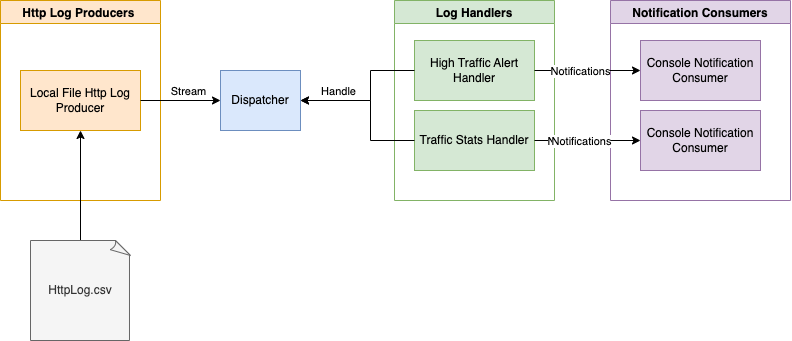

The diagram above was exported from draw.io. Its source (the exported page's mxGraphModel, read from the mxfile embedded in the PNG):
<mxGraphModel dx="1051" dy="682" grid="1" gridSize="10" guides="1" tooltips="1" connect="1" arrows="1" fold="1" page="1" pageScale="1" pageWidth="827" pageHeight="1169" math="0" shadow="0">
  <root>
    <mxCell id="0" />
    <mxCell id="1" parent="0" />
    <mxCell id="FHY78hDPMt0dR9ivXCBr-1" value="Http Log Producers " style="swimlane;fillColor=#ffe6cc;strokeColor=#d79b00;" vertex="1" parent="1">
      <mxGeometry x="20" y="160" width="160" height="200" as="geometry" />
    </mxCell>
    <mxCell id="FHY78hDPMt0dR9ivXCBr-5" value="Local File Http Log Producer" style="rounded=0;whiteSpace=wrap;html=1;fillColor=#ffe6cc;strokeColor=#d79b00;" vertex="1" parent="FHY78hDPMt0dR9ivXCBr-1">
      <mxGeometry x="20" y="70" width="120" height="60" as="geometry" />
    </mxCell>
    <mxCell id="FHY78hDPMt0dR9ivXCBr-2" value="Log Handlers" style="swimlane;fillColor=#d5e8d4;strokeColor=#82b366;" vertex="1" parent="1">
      <mxGeometry x="414" y="160" width="160" height="200" as="geometry" />
    </mxCell>
    <mxCell id="FHY78hDPMt0dR9ivXCBr-6" value="High Traffic Alert Handler" style="rounded=0;whiteSpace=wrap;html=1;fillColor=#d5e8d4;strokeColor=#82b366;" vertex="1" parent="FHY78hDPMt0dR9ivXCBr-2">
      <mxGeometry x="20" y="40" width="120" height="60" as="geometry" />
    </mxCell>
    <mxCell id="FHY78hDPMt0dR9ivXCBr-7" value="Traffic Stats Handler" style="rounded=0;whiteSpace=wrap;html=1;fillColor=#d5e8d4;strokeColor=#82b366;" vertex="1" parent="FHY78hDPMt0dR9ivXCBr-2">
      <mxGeometry x="20" y="110" width="120" height="60" as="geometry" />
    </mxCell>
    <mxCell id="FHY78hDPMt0dR9ivXCBr-3" value="Notification Consumers" style="swimlane;fillColor=#e1d5e7;strokeColor=#9673a6;" vertex="1" parent="1">
      <mxGeometry x="630" y="160" width="180" height="200" as="geometry" />
    </mxCell>
    <mxCell id="FHY78hDPMt0dR9ivXCBr-8" value="Console Notification Consumer" style="rounded=0;whiteSpace=wrap;html=1;fillColor=#e1d5e7;strokeColor=#9673a6;" vertex="1" parent="FHY78hDPMt0dR9ivXCBr-3">
      <mxGeometry x="30" y="40" width="120" height="60" as="geometry" />
    </mxCell>
    <mxCell id="FHY78hDPMt0dR9ivXCBr-9" value="Console Notification Consumer" style="rounded=0;whiteSpace=wrap;html=1;fillColor=#e1d5e7;strokeColor=#9673a6;" vertex="1" parent="FHY78hDPMt0dR9ivXCBr-3">
      <mxGeometry x="30" y="110" width="120" height="60" as="geometry" />
    </mxCell>
    <mxCell id="FHY78hDPMt0dR9ivXCBr-10" style="edgeStyle=orthogonalEdgeStyle;rounded=0;orthogonalLoop=1;jettySize=auto;html=1;" edge="1" parent="1" source="FHY78hDPMt0dR9ivXCBr-6" target="FHY78hDPMt0dR9ivXCBr-8">
      <mxGeometry relative="1" as="geometry" />
    </mxCell>
    <mxCell id="FHY78hDPMt0dR9ivXCBr-12" value="Notifications" style="edgeLabel;html=1;align=center;verticalAlign=middle;resizable=0;points=[];" vertex="1" connectable="0" parent="FHY78hDPMt0dR9ivXCBr-10">
      <mxGeometry x="-0.0267" y="1" relative="1" as="geometry">
        <mxPoint x="-6" y="1" as="offset" />
      </mxGeometry>
    </mxCell>
    <mxCell id="FHY78hDPMt0dR9ivXCBr-11" style="edgeStyle=orthogonalEdgeStyle;rounded=0;orthogonalLoop=1;jettySize=auto;html=1;" edge="1" parent="1" source="FHY78hDPMt0dR9ivXCBr-7" target="FHY78hDPMt0dR9ivXCBr-9">
      <mxGeometry relative="1" as="geometry" />
    </mxCell>
    <mxCell id="FHY78hDPMt0dR9ivXCBr-13" value="Notifications" style="edgeLabel;html=1;align=center;verticalAlign=middle;resizable=0;points=[];" vertex="1" connectable="0" parent="FHY78hDPMt0dR9ivXCBr-11">
      <mxGeometry x="0.0133" y="2" relative="1" as="geometry">
        <mxPoint x="-11" y="2" as="offset" />
      </mxGeometry>
    </mxCell>
    <mxCell id="FHY78hDPMt0dR9ivXCBr-26" value="Notifications" style="edgeLabel;html=1;align=center;verticalAlign=middle;resizable=0;points=[];" vertex="1" connectable="0" parent="FHY78hDPMt0dR9ivXCBr-11">
      <mxGeometry x="0.0133" y="2" relative="1" as="geometry">
        <mxPoint x="-7" y="2" as="offset" />
      </mxGeometry>
    </mxCell>
    <mxCell id="FHY78hDPMt0dR9ivXCBr-15" style="edgeStyle=orthogonalEdgeStyle;rounded=0;orthogonalLoop=1;jettySize=auto;html=1;entryX=0.5;entryY=1;entryDx=0;entryDy=0;" edge="1" parent="1" source="FHY78hDPMt0dR9ivXCBr-14" target="FHY78hDPMt0dR9ivXCBr-5">
      <mxGeometry relative="1" as="geometry" />
    </mxCell>
    <mxCell id="FHY78hDPMt0dR9ivXCBr-14" value="HttpLog.csv" style="whiteSpace=wrap;html=1;shape=mxgraph.basic.document;fillColor=#f5f5f5;fontColor=#333333;strokeColor=#666666;" vertex="1" parent="1">
      <mxGeometry x="50" y="400" width="100" height="100" as="geometry" />
    </mxCell>
    <mxCell id="FHY78hDPMt0dR9ivXCBr-17" value="Dispatcher" style="rounded=0;whiteSpace=wrap;html=1;fillColor=#dae8fc;strokeColor=#6c8ebf;" vertex="1" parent="1">
      <mxGeometry x="240" y="230" width="80" height="60" as="geometry" />
    </mxCell>
    <mxCell id="FHY78hDPMt0dR9ivXCBr-22" style="edgeStyle=orthogonalEdgeStyle;rounded=0;orthogonalLoop=1;jettySize=auto;html=1;entryX=1;entryY=0.5;entryDx=0;entryDy=0;" edge="1" parent="1" source="FHY78hDPMt0dR9ivXCBr-6" target="FHY78hDPMt0dR9ivXCBr-17">
      <mxGeometry relative="1" as="geometry">
        <Array as="points">
          <mxPoint x="390" y="230" />
          <mxPoint x="390" y="260" />
        </Array>
      </mxGeometry>
    </mxCell>
    <mxCell id="FHY78hDPMt0dR9ivXCBr-31" value="Handle" style="edgeLabel;html=1;align=center;verticalAlign=middle;resizable=0;points=[];" vertex="1" connectable="0" parent="FHY78hDPMt0dR9ivXCBr-22">
      <mxGeometry x="0.4782" y="-3" relative="1" as="geometry">
        <mxPoint y="-7" as="offset" />
      </mxGeometry>
    </mxCell>
    <mxCell id="FHY78hDPMt0dR9ivXCBr-28" style="edgeStyle=orthogonalEdgeStyle;rounded=0;orthogonalLoop=1;jettySize=auto;html=1;entryX=0;entryY=0.5;entryDx=0;entryDy=0;" edge="1" parent="1" source="FHY78hDPMt0dR9ivXCBr-5" target="FHY78hDPMt0dR9ivXCBr-17">
      <mxGeometry relative="1" as="geometry" />
    </mxCell>
    <mxCell id="FHY78hDPMt0dR9ivXCBr-29" value="Stream" style="edgeLabel;html=1;align=center;verticalAlign=middle;resizable=0;points=[];" vertex="1" connectable="0" parent="FHY78hDPMt0dR9ivXCBr-28">
      <mxGeometry x="0.2776" y="-2" relative="1" as="geometry">
        <mxPoint x="-4" y="-12" as="offset" />
      </mxGeometry>
    </mxCell>
    <mxCell id="FHY78hDPMt0dR9ivXCBr-33" style="edgeStyle=orthogonalEdgeStyle;rounded=0;orthogonalLoop=1;jettySize=auto;html=1;entryX=1;entryY=0.5;entryDx=0;entryDy=0;" edge="1" parent="1" source="FHY78hDPMt0dR9ivXCBr-7" target="FHY78hDPMt0dR9ivXCBr-17">
      <mxGeometry relative="1" as="geometry">
        <Array as="points">
          <mxPoint x="390" y="300" />
          <mxPoint x="390" y="260" />
        </Array>
      </mxGeometry>
    </mxCell>
  </root>
</mxGraphModel>